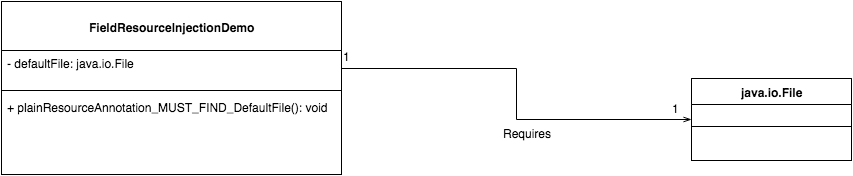

The diagram above was exported from draw.io. Its source (the exported page's mxGraphModel, read from the mxfile embedded in the PNG):
<mxGraphModel dx="823" dy="559" grid="1" gridSize="10" guides="1" tooltips="1" connect="1" arrows="1" fold="1" page="1" pageScale="1" pageWidth="826" pageHeight="1169" background="#ffffff" math="0" shadow="0">
  <root>
    <mxCell id="0" />
    <mxCell id="1" parent="0" />
    <mxCell id="2" value="&lt;p&gt;FieldResourceInjectionDemo&lt;/p&gt;" style="swimlane;html=1;fontStyle=1;align=center;verticalAlign=top;childLayout=stackLayout;horizontal=1;startSize=49;horizontalStack=0;resizeParent=1;resizeLast=0;collapsible=1;marginBottom=0;swimlaneFillColor=#ffffff;" parent="1" vertex="1">
      <mxGeometry x="10" y="43" width="340" height="173" as="geometry" />
    </mxCell>
    <mxCell id="3" value="- defaultFile: java.io.File" style="text;html=1;strokeColor=none;fillColor=none;align=left;verticalAlign=top;spacingLeft=4;spacingRight=4;whiteSpace=wrap;overflow=hidden;rotatable=0;points=[[0,0.5],[1,0.5]];portConstraint=eastwest;" parent="2" vertex="1">
      <mxGeometry y="49" width="340" height="36" as="geometry" />
    </mxCell>
    <mxCell id="4" value="" style="line;html=1;strokeWidth=1;fillColor=none;align=left;verticalAlign=middle;spacingTop=-1;spacingLeft=3;spacingRight=3;rotatable=0;labelPosition=right;points=[];portConstraint=eastwest;" parent="2" vertex="1">
      <mxGeometry y="85" width="340" height="8" as="geometry" />
    </mxCell>
    <mxCell id="5" value="+ plainResourceAnnotation_MUST_FIND_DefaultFile(): void" style="text;html=1;strokeColor=none;fillColor=none;align=left;verticalAlign=top;spacingLeft=4;spacingRight=4;whiteSpace=wrap;overflow=hidden;rotatable=0;points=[[0,0.5],[1,0.5]];portConstraint=eastwest;" parent="2" vertex="1">
      <mxGeometry y="93" width="340" height="50" as="geometry" />
    </mxCell>
    <mxCell id="7" value="java.io.File" style="swimlane;html=1;fontStyle=1;align=center;verticalAlign=top;childLayout=stackLayout;horizontal=1;startSize=26;horizontalStack=0;resizeParent=1;resizeLast=0;collapsible=1;marginBottom=0;swimlaneFillColor=#ffffff;" vertex="1" parent="1">
      <mxGeometry x="700" y="120" width="160" height="82" as="geometry" />
    </mxCell>
    <mxCell id="9" value="" style="line;html=1;strokeWidth=1;fillColor=none;align=left;verticalAlign=middle;spacingTop=-1;spacingLeft=3;spacingRight=3;rotatable=0;labelPosition=right;points=[];portConstraint=eastwest;" vertex="1" parent="7">
      <mxGeometry y="26" width="160" height="44" as="geometry" />
    </mxCell>
    <mxCell id="31" style="edgeStyle=orthogonalEdgeStyle;rounded=0;html=1;entryX=0;entryY=0.5;endArrow=openThin;endFill=0;jettySize=auto;orthogonalLoop=1;" edge="1" parent="1" source="3" target="7">
      <mxGeometry relative="1" as="geometry" />
    </mxCell>
    <mxCell id="32" value="Requires" style="text;html=1;resizable=0;points=[];autosize=1;align=left;verticalAlign=top;spacingTop=-4;" vertex="1" parent="1">
      <mxGeometry x="510" y="166" width="60" height="20" as="geometry" />
    </mxCell>
    <mxCell id="33" value="1" style="text;html=1;resizable=0;points=[];autosize=1;align=left;verticalAlign=top;spacingTop=-4;" vertex="1" parent="1">
      <mxGeometry x="350" y="89" width="20" height="20" as="geometry" />
    </mxCell>
    <mxCell id="34" value="1" style="text;html=1;resizable=0;points=[];autosize=1;align=left;verticalAlign=top;spacingTop=-4;" vertex="1" parent="1">
      <mxGeometry x="679" y="141" width="20" height="20" as="geometry" />
    </mxCell>
  </root>
</mxGraphModel>